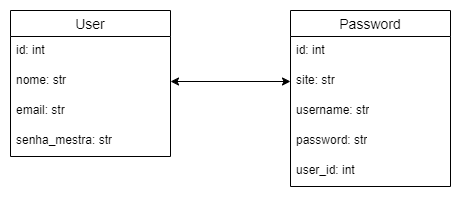

The diagram above was exported from draw.io. Its source (the exported page's mxGraphModel, read from the mxfile embedded in the PNG):
<mxGraphModel dx="850" dy="814" grid="1" gridSize="10" guides="1" tooltips="1" connect="1" arrows="1" fold="1" page="1" pageScale="1" pageWidth="850" pageHeight="1100" math="0" shadow="0" extFonts="Permanent Marker^https://fonts.googleapis.com/css?family=Permanent+Marker">
  <root>
    <mxCell id="0" />
    <mxCell id="1" parent="0" />
    <mxCell id="JtlC8Q5Vq_i_5AOvmum_-1" value="User" style="swimlane;fontStyle=0;childLayout=stackLayout;horizontal=1;startSize=26;horizontalStack=0;resizeParent=1;resizeParentMax=0;resizeLast=0;collapsible=1;marginBottom=0;align=center;fontSize=14;" vertex="1" parent="1">
      <mxGeometry x="40" y="320" width="160" height="146" as="geometry" />
    </mxCell>
    <mxCell id="JtlC8Q5Vq_i_5AOvmum_-2" value="id: int" style="text;strokeColor=none;fillColor=none;spacingLeft=4;spacingRight=4;overflow=hidden;rotatable=0;points=[[0,0.5],[1,0.5]];portConstraint=eastwest;fontSize=12;whiteSpace=wrap;html=1;" vertex="1" parent="JtlC8Q5Vq_i_5AOvmum_-1">
      <mxGeometry y="26" width="160" height="30" as="geometry" />
    </mxCell>
    <mxCell id="JtlC8Q5Vq_i_5AOvmum_-3" value="nome: str&amp;nbsp;" style="text;strokeColor=none;fillColor=none;spacingLeft=4;spacingRight=4;overflow=hidden;rotatable=0;points=[[0,0.5],[1,0.5]];portConstraint=eastwest;fontSize=12;whiteSpace=wrap;html=1;" vertex="1" parent="JtlC8Q5Vq_i_5AOvmum_-1">
      <mxGeometry y="56" width="160" height="30" as="geometry" />
    </mxCell>
    <mxCell id="JtlC8Q5Vq_i_5AOvmum_-4" value="email: str" style="text;strokeColor=none;fillColor=none;spacingLeft=4;spacingRight=4;overflow=hidden;rotatable=0;points=[[0,0.5],[1,0.5]];portConstraint=eastwest;fontSize=12;whiteSpace=wrap;html=1;" vertex="1" parent="JtlC8Q5Vq_i_5AOvmum_-1">
      <mxGeometry y="86" width="160" height="30" as="geometry" />
    </mxCell>
    <mxCell id="JtlC8Q5Vq_i_5AOvmum_-5" value="senha_mestra: str" style="text;strokeColor=none;fillColor=none;spacingLeft=4;spacingRight=4;overflow=hidden;rotatable=0;points=[[0,0.5],[1,0.5]];portConstraint=eastwest;fontSize=12;whiteSpace=wrap;html=1;" vertex="1" parent="JtlC8Q5Vq_i_5AOvmum_-1">
      <mxGeometry y="116" width="160" height="30" as="geometry" />
    </mxCell>
    <mxCell id="JtlC8Q5Vq_i_5AOvmum_-6" value="Password" style="swimlane;fontStyle=0;childLayout=stackLayout;horizontal=1;startSize=26;horizontalStack=0;resizeParent=1;resizeParentMax=0;resizeLast=0;collapsible=1;marginBottom=0;align=center;fontSize=14;" vertex="1" parent="1">
      <mxGeometry x="320" y="320" width="160" height="176" as="geometry" />
    </mxCell>
    <mxCell id="JtlC8Q5Vq_i_5AOvmum_-7" value="id: int" style="text;strokeColor=none;fillColor=none;spacingLeft=4;spacingRight=4;overflow=hidden;rotatable=0;points=[[0,0.5],[1,0.5]];portConstraint=eastwest;fontSize=12;whiteSpace=wrap;html=1;" vertex="1" parent="JtlC8Q5Vq_i_5AOvmum_-6">
      <mxGeometry y="26" width="160" height="30" as="geometry" />
    </mxCell>
    <mxCell id="JtlC8Q5Vq_i_5AOvmum_-8" value="site: str" style="text;strokeColor=none;fillColor=none;spacingLeft=4;spacingRight=4;overflow=hidden;rotatable=0;points=[[0,0.5],[1,0.5]];portConstraint=eastwest;fontSize=12;whiteSpace=wrap;html=1;" vertex="1" parent="JtlC8Q5Vq_i_5AOvmum_-6">
      <mxGeometry y="56" width="160" height="30" as="geometry" />
    </mxCell>
    <mxCell id="JtlC8Q5Vq_i_5AOvmum_-9" value="username: str" style="text;strokeColor=none;fillColor=none;spacingLeft=4;spacingRight=4;overflow=hidden;rotatable=0;points=[[0,0.5],[1,0.5]];portConstraint=eastwest;fontSize=12;whiteSpace=wrap;html=1;" vertex="1" parent="JtlC8Q5Vq_i_5AOvmum_-6">
      <mxGeometry y="86" width="160" height="30" as="geometry" />
    </mxCell>
    <mxCell id="JtlC8Q5Vq_i_5AOvmum_-10" value="password: str" style="text;strokeColor=none;fillColor=none;spacingLeft=4;spacingRight=4;overflow=hidden;rotatable=0;points=[[0,0.5],[1,0.5]];portConstraint=eastwest;fontSize=12;whiteSpace=wrap;html=1;" vertex="1" parent="JtlC8Q5Vq_i_5AOvmum_-6">
      <mxGeometry y="116" width="160" height="30" as="geometry" />
    </mxCell>
    <mxCell id="JtlC8Q5Vq_i_5AOvmum_-11" value="user_id: int" style="text;strokeColor=none;fillColor=none;spacingLeft=4;spacingRight=4;overflow=hidden;rotatable=0;points=[[0,0.5],[1,0.5]];portConstraint=eastwest;fontSize=12;whiteSpace=wrap;html=1;" vertex="1" parent="JtlC8Q5Vq_i_5AOvmum_-6">
      <mxGeometry y="146" width="160" height="30" as="geometry" />
    </mxCell>
    <mxCell id="JtlC8Q5Vq_i_5AOvmum_-12" value="" style="endArrow=classic;startArrow=classic;html=1;rounded=0;exitX=1;exitY=0.5;exitDx=0;exitDy=0;entryX=0;entryY=0.5;entryDx=0;entryDy=0;" edge="1" parent="1" source="JtlC8Q5Vq_i_5AOvmum_-3" target="JtlC8Q5Vq_i_5AOvmum_-8">
      <mxGeometry width="50" height="50" relative="1" as="geometry">
        <mxPoint x="230" y="290" as="sourcePoint" />
        <mxPoint x="280" y="240" as="targetPoint" />
      </mxGeometry>
    </mxCell>
  </root>
</mxGraphModel>